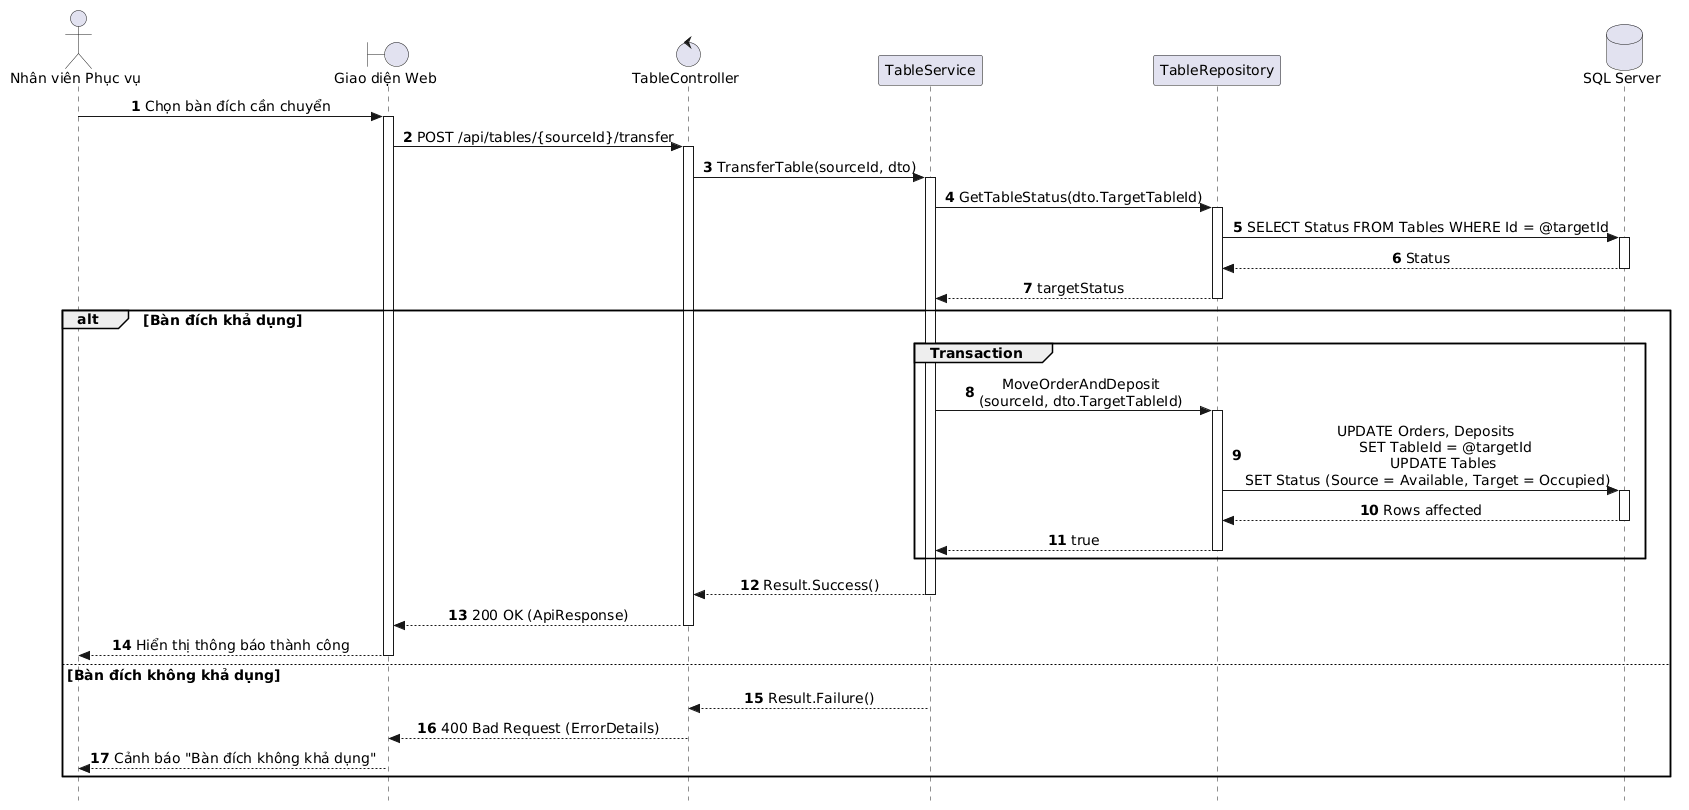

The diagram above was rendered by PlantUML. Its source (embedded in the PNG):
@startuml
autonumber
skinparam style strictuml
skinparam sequenceMessageAlign center
skinparam responseMessageBelowArrow true
skinparam defaultFontName "Segoe UI", Arial, sans-serif
skinparam defaultFontSize 14

autoactivate on

actor "Nhân viên Phục vụ" as Waitstaff
boundary "Giao diện Web" as UI
control "TableController" as Controller
participant "TableService" as Service
participant "TableRepository" as Repo
database "SQL Server" as DB

Waitstaff -> UI: Chọn bàn đích cần chuyển
UI -> Controller: POST /api/tables/{sourceId}/transfer
Controller -> Service: TransferTable(sourceId, dto)

Service -> Repo: GetTableStatus(dto.TargetTableId)
Repo -> DB: SELECT Status FROM Tables WHERE Id = @targetId
DB --> Repo: Status
Repo --> Service: targetStatus

alt Bàn đích khả dụng 
    group Transaction 
        Service -> Repo: MoveOrderAndDeposit\n(sourceId, dto.TargetTableId)
        Repo -> DB: UPDATE Orders, Deposits \n        SET TableId = @targetId\n        UPDATE Tables \nSET Status (Source = Available, Target = Occupied)
        DB --> Repo: Rows affected
        Repo --> Service: true
    end
    Service --> Controller: Result.Success()
    Controller --> UI: 200 OK (ApiResponse)
    UI --> Waitstaff: Hiển thị thông báo thành công
else Bàn đích không khả dụng
    Service --> Controller: Result.Failure()
    Controller --> UI: 400 Bad Request (ErrorDetails)
    UI --> Waitstaff: Cảnh báo "Bàn đích không khả dụng"
end
@enduml